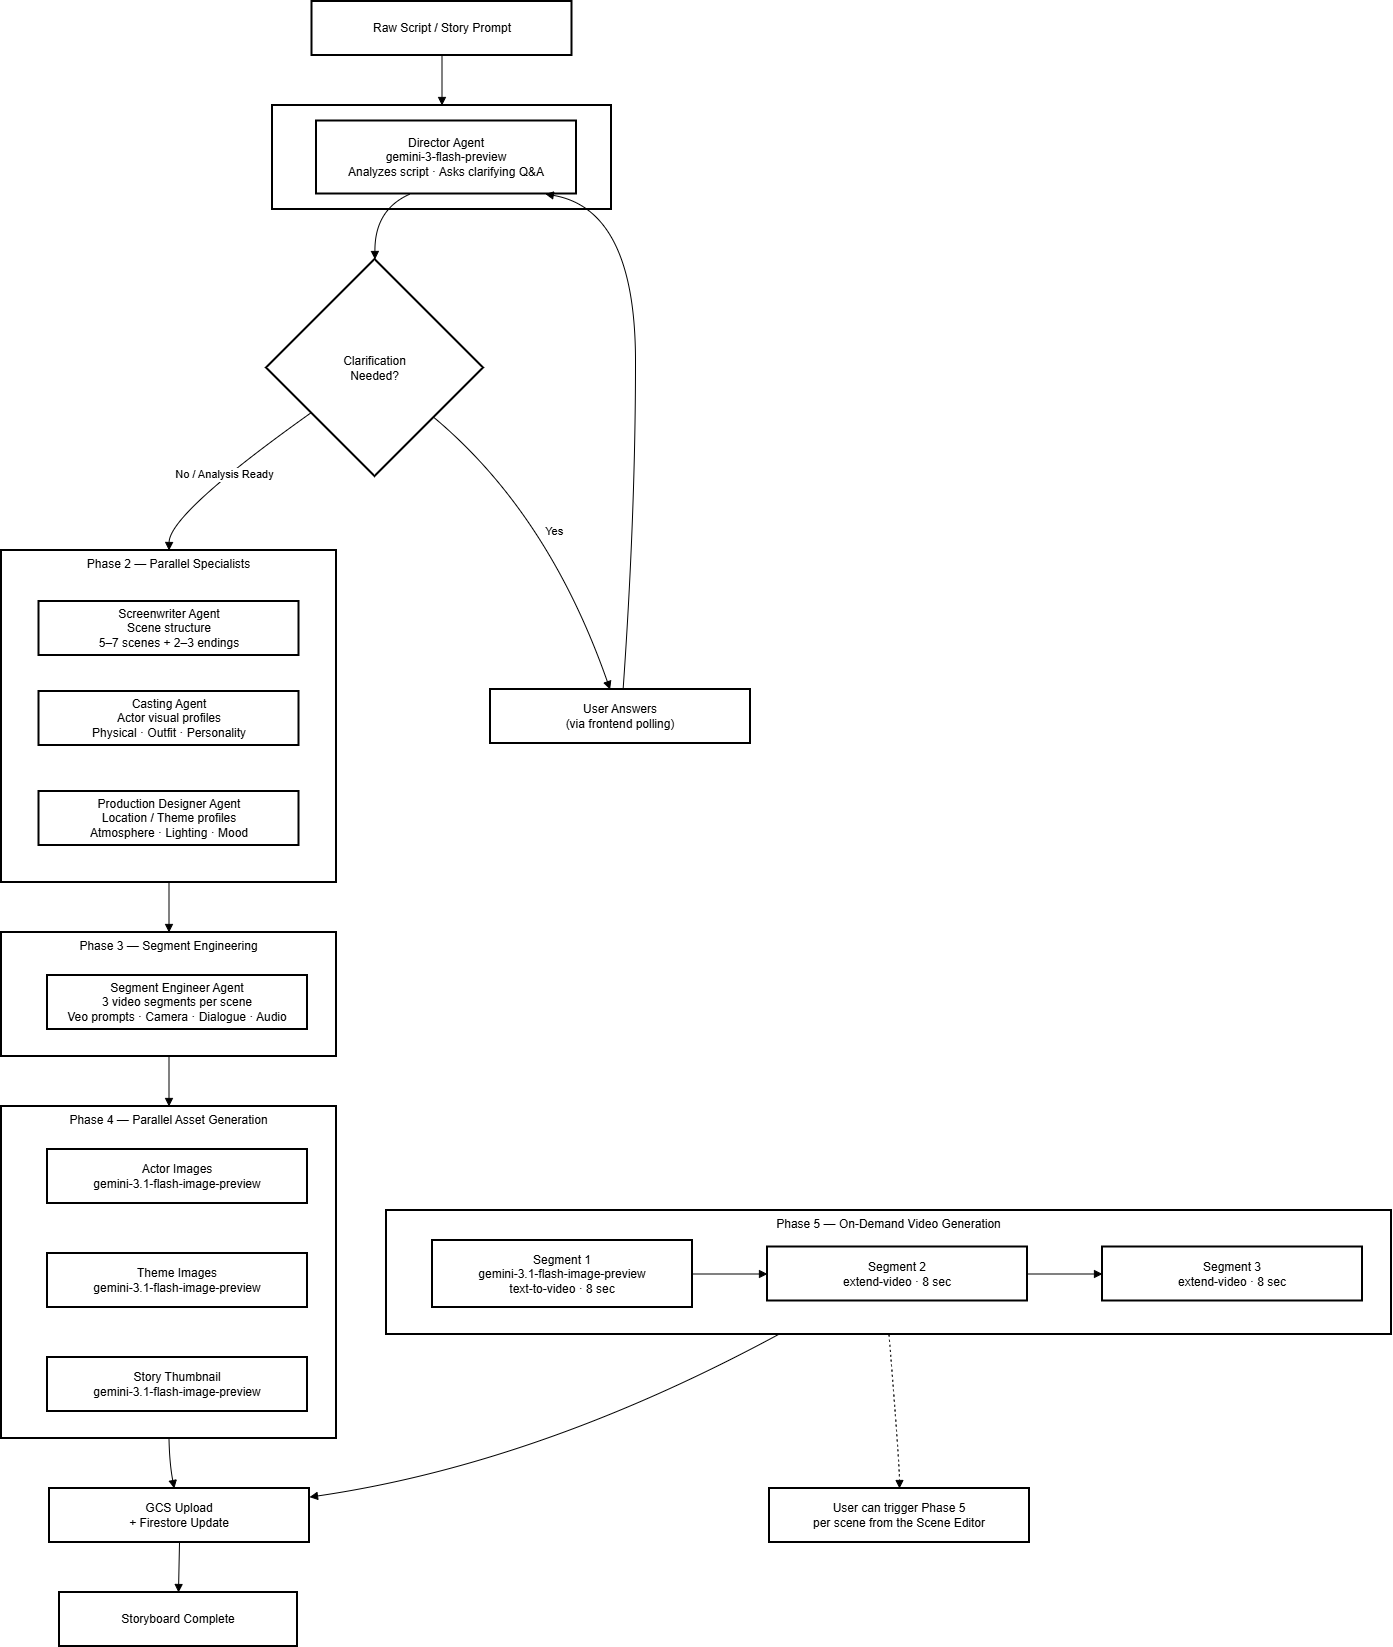

The diagram above was exported from draw.io. Its source (the exported page's mxGraphModel, read from the mxfile embedded in the PNG):
<mxGraphModel dx="1565" dy="703" grid="1" gridSize="10" guides="1" tooltips="1" connect="1" arrows="1" fold="1" page="1" pageScale="1" pageWidth="827" pageHeight="1169" math="0" shadow="0">
  <root>
    <mxCell id="0" />
    <mxCell id="1" parent="0" />
    <mxCell id="K8HDUOYEVJlSh1sn2r1k-1" parent="1" style="whiteSpace=wrap;strokeWidth=2;verticalAlign=top;" value="Phase 5 — On-Demand Video Generation" vertex="1">
      <mxGeometry height="124" width="1005" x="405" y="1229" as="geometry" />
    </mxCell>
    <mxCell id="K8HDUOYEVJlSh1sn2r1k-2" parent="K8HDUOYEVJlSh1sn2r1k-1" style="whiteSpace=wrap;strokeWidth=2;" value="Segment 1&#10;gemini-3.1-flash-image-preview&#10;text-to-video · 8 sec" vertex="1">
      <mxGeometry height="67" width="260" x="46" y="30" as="geometry" />
    </mxCell>
    <mxCell id="K8HDUOYEVJlSh1sn2r1k-3" parent="K8HDUOYEVJlSh1sn2r1k-1" style="whiteSpace=wrap;strokeWidth=2;" value="Segment 2&#10;extend-video · 8 sec" vertex="1">
      <mxGeometry height="54" width="260" x="381" y="36.5" as="geometry" />
    </mxCell>
    <mxCell id="K8HDUOYEVJlSh1sn2r1k-4" parent="K8HDUOYEVJlSh1sn2r1k-1" style="whiteSpace=wrap;strokeWidth=2;" value="Segment 3&#10;extend-video · 8 sec" vertex="1">
      <mxGeometry height="54" width="260" x="716" y="36.5" as="geometry" />
    </mxCell>
    <mxCell id="K8HDUOYEVJlSh1sn2r1k-5" edge="1" parent="K8HDUOYEVJlSh1sn2r1k-1" source="K8HDUOYEVJlSh1sn2r1k-2" style="curved=1;startArrow=none;endArrow=block;exitX=1;exitY=0.5;entryX=0;entryY=0.5;rounded=0;" target="K8HDUOYEVJlSh1sn2r1k-3" value="">
      <mxGeometry relative="1" as="geometry">
        <Array as="points" />
      </mxGeometry>
    </mxCell>
    <mxCell id="K8HDUOYEVJlSh1sn2r1k-6" edge="1" parent="K8HDUOYEVJlSh1sn2r1k-1" source="K8HDUOYEVJlSh1sn2r1k-3" style="curved=1;startArrow=none;endArrow=block;exitX=1;exitY=0.5;entryX=0;entryY=0.5;rounded=0;" target="K8HDUOYEVJlSh1sn2r1k-4" value="">
      <mxGeometry relative="1" as="geometry">
        <Array as="points" />
      </mxGeometry>
    </mxCell>
    <mxCell id="K8HDUOYEVJlSh1sn2r1k-7" parent="1" style="whiteSpace=wrap;strokeWidth=2;verticalAlign=top;" value="Phase 4 — Parallel Asset Generation" vertex="1">
      <mxGeometry height="332" width="335" x="20" y="1125" as="geometry" />
    </mxCell>
    <mxCell id="K8HDUOYEVJlSh1sn2r1k-8" parent="K8HDUOYEVJlSh1sn2r1k-7" style="whiteSpace=wrap;strokeWidth=2;" value="Actor Images&#10;gemini-3.1-flash-image-preview" vertex="1">
      <mxGeometry height="54" width="260" x="46" y="43" as="geometry" />
    </mxCell>
    <mxCell id="K8HDUOYEVJlSh1sn2r1k-9" parent="K8HDUOYEVJlSh1sn2r1k-7" style="whiteSpace=wrap;strokeWidth=2;" value="Theme Images&#10;gemini-3.1-flash-image-preview" vertex="1">
      <mxGeometry height="54" width="260" x="46" y="147" as="geometry" />
    </mxCell>
    <mxCell id="K8HDUOYEVJlSh1sn2r1k-10" parent="K8HDUOYEVJlSh1sn2r1k-7" style="whiteSpace=wrap;strokeWidth=2;" value="Story Thumbnail&#10;gemini-3.1-flash-image-preview" vertex="1">
      <mxGeometry height="54" width="260" x="46" y="251" as="geometry" />
    </mxCell>
    <mxCell id="K8HDUOYEVJlSh1sn2r1k-11" parent="1" style="whiteSpace=wrap;strokeWidth=2;verticalAlign=top;" value="Phase 3 — Segment Engineering" vertex="1">
      <mxGeometry height="124" width="335" x="20" y="951" as="geometry" />
    </mxCell>
    <mxCell id="K8HDUOYEVJlSh1sn2r1k-12" parent="K8HDUOYEVJlSh1sn2r1k-11" style="whiteSpace=wrap;strokeWidth=2;" value="Segment Engineer Agent&#10;3 video segments per scene&#10;Veo prompts · Camera · Dialogue · Audio" vertex="1">
      <mxGeometry height="54" width="260" x="46" y="43" as="geometry" />
    </mxCell>
    <mxCell id="K8HDUOYEVJlSh1sn2r1k-13" parent="1" style="whiteSpace=wrap;strokeWidth=2;verticalAlign=top;" value="Phase 2 — Parallel Specialists" vertex="1">
      <mxGeometry height="332" width="335" x="20" y="569" as="geometry" />
    </mxCell>
    <mxCell id="K8HDUOYEVJlSh1sn2r1k-14" parent="K8HDUOYEVJlSh1sn2r1k-13" style="whiteSpace=wrap;strokeWidth=2;" value="Screenwriter Agent&#10;Scene structure&#10;5–7 scenes + 2–3 endings" vertex="1">
      <mxGeometry height="54" width="260" x="37.5" y="51" as="geometry" />
    </mxCell>
    <mxCell id="K8HDUOYEVJlSh1sn2r1k-15" parent="K8HDUOYEVJlSh1sn2r1k-13" style="whiteSpace=wrap;strokeWidth=2;" value="Casting Agent&#10;Actor visual profiles&#10;Physical · Outfit · Personality" vertex="1">
      <mxGeometry height="54" width="260" x="37.5" y="141" as="geometry" />
    </mxCell>
    <mxCell id="K8HDUOYEVJlSh1sn2r1k-16" parent="K8HDUOYEVJlSh1sn2r1k-13" style="whiteSpace=wrap;strokeWidth=2;" value="Production Designer Agent&#10;Location / Theme profiles&#10;Atmosphere · Lighting · Mood" vertex="1">
      <mxGeometry height="54" width="260" x="37.5" y="241" as="geometry" />
    </mxCell>
    <mxCell id="K8HDUOYEVJlSh1sn2r1k-17" parent="1" style="whiteSpace=wrap;strokeWidth=2;" value="Phase 1 — Script Analysis" vertex="1">
      <mxGeometry height="104" width="339" x="291" y="124" as="geometry" />
    </mxCell>
    <mxCell id="K8HDUOYEVJlSh1sn2r1k-18" parent="1" style="whiteSpace=wrap;strokeWidth=2;" value="Raw Script / Story Prompt" vertex="1">
      <mxGeometry height="54" width="260" x="330.5" y="20" as="geometry" />
    </mxCell>
    <mxCell id="K8HDUOYEVJlSh1sn2r1k-19" parent="1" style="whiteSpace=wrap;strokeWidth=2;" value="Director Agent&#10;gemini-3-flash-preview&#10;Analyzes script · Asks clarifying Q&amp;A" vertex="1">
      <mxGeometry height="73" width="260" x="335" y="139.5" as="geometry" />
    </mxCell>
    <mxCell id="K8HDUOYEVJlSh1sn2r1k-20" parent="1" style="rhombus;strokeWidth=2;whiteSpace=wrap;" value="Clarification&#10;Needed?" vertex="1">
      <mxGeometry height="217" width="217" x="285" y="278" as="geometry" />
    </mxCell>
    <mxCell id="K8HDUOYEVJlSh1sn2r1k-21" parent="1" style="whiteSpace=wrap;strokeWidth=2;" value="User Answers&#10;(via frontend polling)" vertex="1">
      <mxGeometry height="54" width="260" x="509" y="708" as="geometry" />
    </mxCell>
    <mxCell id="K8HDUOYEVJlSh1sn2r1k-22" parent="1" style="whiteSpace=wrap;strokeWidth=2;" value="GCS Upload&#10;+ Firestore Update" vertex="1">
      <mxGeometry height="54" width="260" x="68" y="1507" as="geometry" />
    </mxCell>
    <mxCell id="K8HDUOYEVJlSh1sn2r1k-23" parent="1" style="whiteSpace=wrap;strokeWidth=2;" value="Storyboard Complete" vertex="1">
      <mxGeometry height="54" width="238" x="78" y="1611" as="geometry" />
    </mxCell>
    <mxCell id="K8HDUOYEVJlSh1sn2r1k-24" parent="1" style="whiteSpace=wrap;strokeWidth=2;" value="User can trigger Phase 5&#10;per scene from the Scene Editor" vertex="1">
      <mxGeometry height="54" width="260" x="788" y="1507" as="geometry" />
    </mxCell>
    <mxCell id="K8HDUOYEVJlSh1sn2r1k-25" edge="1" parent="1" source="K8HDUOYEVJlSh1sn2r1k-19" style="curved=1;startArrow=none;endArrow=block;exitX=0.36;exitY=1;entryX=0.5;entryY=0;rounded=0;" target="K8HDUOYEVJlSh1sn2r1k-20" value="">
      <mxGeometry relative="1" as="geometry">
        <Array as="points">
          <mxPoint x="393" y="228" />
        </Array>
      </mxGeometry>
    </mxCell>
    <mxCell id="K8HDUOYEVJlSh1sn2r1k-26" edge="1" parent="1" source="K8HDUOYEVJlSh1sn2r1k-20" style="curved=1;startArrow=none;endArrow=block;exitX=1;exitY=0.92;entryX=0.46;entryY=0;rounded=0;" target="K8HDUOYEVJlSh1sn2r1k-21" value="Yes">
      <mxGeometry relative="1" as="geometry">
        <Array as="points">
          <mxPoint x="567" y="532" />
        </Array>
      </mxGeometry>
    </mxCell>
    <mxCell id="K8HDUOYEVJlSh1sn2r1k-27" edge="1" parent="1" source="K8HDUOYEVJlSh1sn2r1k-21" style="curved=1;startArrow=none;endArrow=block;exitX=0.51;exitY=0;entryX=0.88;entryY=1;rounded=0;" target="K8HDUOYEVJlSh1sn2r1k-19" value="">
      <mxGeometry relative="1" as="geometry">
        <Array as="points">
          <mxPoint x="654" y="532" />
          <mxPoint x="654" y="228" />
        </Array>
      </mxGeometry>
    </mxCell>
    <mxCell id="K8HDUOYEVJlSh1sn2r1k-28" edge="1" parent="1" source="K8HDUOYEVJlSh1sn2r1k-22" style="curved=1;startArrow=none;endArrow=block;exitX=0.5;exitY=1;entryX=0.5;entryY=0;rounded=0;" target="K8HDUOYEVJlSh1sn2r1k-23" value="">
      <mxGeometry relative="1" as="geometry">
        <Array as="points" />
      </mxGeometry>
    </mxCell>
    <mxCell id="K8HDUOYEVJlSh1sn2r1k-29" edge="1" parent="1" source="K8HDUOYEVJlSh1sn2r1k-18" style="curved=1;startArrow=none;endArrow=block;rounded=0;" target="K8HDUOYEVJlSh1sn2r1k-17" value="">
      <mxGeometry relative="1" as="geometry">
        <Array as="points" />
      </mxGeometry>
    </mxCell>
    <mxCell id="K8HDUOYEVJlSh1sn2r1k-30" edge="1" parent="1" source="K8HDUOYEVJlSh1sn2r1k-20" style="curved=1;startArrow=none;endArrow=block;exitX=0;exitY=0.85;entryX=0.5;entryY=0;rounded=0;" target="K8HDUOYEVJlSh1sn2r1k-13" value="No / Analysis Ready">
      <mxGeometry relative="1" as="geometry">
        <Array as="points">
          <mxPoint x="188" y="532" />
        </Array>
      </mxGeometry>
    </mxCell>
    <mxCell id="K8HDUOYEVJlSh1sn2r1k-31" edge="1" parent="1" source="K8HDUOYEVJlSh1sn2r1k-13" style="curved=1;startArrow=none;endArrow=block;exitX=0.5;exitY=1;entryX=0.5;entryY=0;rounded=0;" target="K8HDUOYEVJlSh1sn2r1k-11" value="">
      <mxGeometry relative="1" as="geometry">
        <Array as="points" />
      </mxGeometry>
    </mxCell>
    <mxCell id="K8HDUOYEVJlSh1sn2r1k-32" edge="1" parent="1" source="K8HDUOYEVJlSh1sn2r1k-11" style="curved=1;startArrow=none;endArrow=block;exitX=0.5;exitY=1;entryX=0.5;entryY=0;rounded=0;" target="K8HDUOYEVJlSh1sn2r1k-7" value="">
      <mxGeometry relative="1" as="geometry">
        <Array as="points" />
      </mxGeometry>
    </mxCell>
    <mxCell id="K8HDUOYEVJlSh1sn2r1k-33" edge="1" parent="1" source="K8HDUOYEVJlSh1sn2r1k-7" style="curved=1;startArrow=none;endArrow=block;exitX=0.5;exitY=1;entryX=0.48;entryY=0;rounded=0;" target="K8HDUOYEVJlSh1sn2r1k-22" value="">
      <mxGeometry relative="1" as="geometry">
        <Array as="points">
          <mxPoint x="188" y="1482" />
        </Array>
      </mxGeometry>
    </mxCell>
    <mxCell id="K8HDUOYEVJlSh1sn2r1k-34" edge="1" parent="1" source="K8HDUOYEVJlSh1sn2r1k-1" style="curved=1;startArrow=none;endArrow=block;exitX=0.39;exitY=1;entryX=1;entryY=0.16;rounded=0;" target="K8HDUOYEVJlSh1sn2r1k-22" value="">
      <mxGeometry relative="1" as="geometry">
        <Array as="points">
          <mxPoint x="558" y="1482" />
        </Array>
      </mxGeometry>
    </mxCell>
    <mxCell id="K8HDUOYEVJlSh1sn2r1k-35" edge="1" parent="1" source="K8HDUOYEVJlSh1sn2r1k-1" style="curved=1;dashed=1;dashPattern=2 3;startArrow=none;endArrow=block;exitX=0.5;exitY=1;entryX=0.5;entryY=0;rounded=0;" target="K8HDUOYEVJlSh1sn2r1k-24" value="">
      <mxGeometry relative="1" as="geometry">
        <Array as="points">
          <mxPoint x="918" y="1482" />
        </Array>
      </mxGeometry>
    </mxCell>
  </root>
</mxGraphModel>